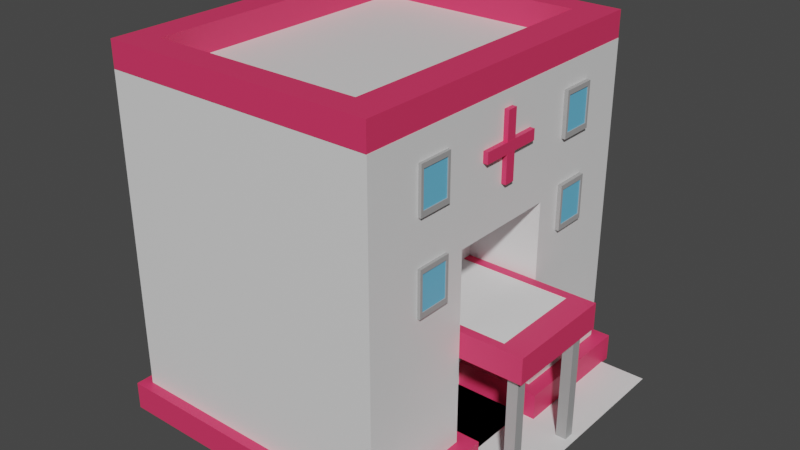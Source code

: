# Source: Hospital.blend  (saved by Blender 3.0.42; exported with 4.5.12 LTS)
import bpy
from mathutils import Matrix  # noqa: F401  (used for matrix-valued properties, if any)

bpy.ops.wm.read_factory_settings(use_empty=True)
scene = bpy.context.scene
scene.name = 'Scene'

# ---- collections
col_collection = bpy.data.collections.new('Collection'); scene.collection.children.link(col_collection)

# ---- materials (node trees are filled in below, after node groups)
mat_material = bpy.data.materials.new('Material')
mat_material.alpha_threshold = 0.0
mat_material.use_transparent_shadow = False
mat_material.line_color = (0.0, 0.0, 0.0, 1.0)
mat_rouge_rose = bpy.data.materials.new('Rouge-Rose')
mat_rouge_rose.use_transparent_shadow = False
mat_pillar = bpy.data.materials.new('Pillar')
mat_pillar.use_transparent_shadow = False
mat_blue = bpy.data.materials.new('Blue')
mat_blue.use_transparent_shadow = False

# ---- material node trees
mat_material.use_nodes = True; mat_material.node_tree.nodes.clear()
_N = mat_material.node_tree.nodes; _L = mat_material.node_tree.links
n0 = _N.new('ShaderNodeOutputMaterial'); n0.name = 'Material Output'; n0.location = (300, 300)
n1 = _N.new('ShaderNodeBsdfPrincipled'); n1.name = 'Principled BSDF'; n1.location = (10, 300)
n1.distribution = 'GGX'
n1.subsurface_method = 'RANDOM_WALK_SKIN'
n1.inputs[2].default_value = 0.4
n1.inputs[3].default_value = 1.45
n1.inputs[27].default_value = (0.0, 0.0, 0.0, 1.0)
n1.inputs[28].default_value = 1.0
_L.new(n1.outputs[0], n0.inputs[0])
n0.is_active_output = True
mat_rouge_rose.use_nodes = True; mat_rouge_rose.node_tree.nodes.clear()
_N = mat_rouge_rose.node_tree.nodes; _L = mat_rouge_rose.node_tree.links
n0 = _N.new('ShaderNodeBsdfPrincipled'); n0.name = 'Principled BSDF'; n0.location = (10, 300)
n0.distribution = 'GGX'
n0.subsurface_method = 'RANDOM_WALK_SKIN'
n0.inputs[0].default_value = (0.8, 0.03918, 0.1272, 1.0)
n0.inputs[3].default_value = 1.45
n0.inputs[27].default_value = (0.0, 0.0, 0.0, 1.0)
n0.inputs[28].default_value = 1.0
n1 = _N.new('ShaderNodeOutputMaterial'); n1.name = 'Material Output'; n1.location = (300, 300)
_L.new(n0.outputs[0], n1.inputs[0])
n1.is_active_output = True
mat_pillar.use_nodes = True; mat_pillar.node_tree.nodes.clear()
_N = mat_pillar.node_tree.nodes; _L = mat_pillar.node_tree.links
n0 = _N.new('ShaderNodeBsdfPrincipled'); n0.name = 'Principled BSDF'; n0.location = (10, 300)
n0.distribution = 'GGX'
n0.subsurface_method = 'RANDOM_WALK_SKIN'
n0.inputs[0].default_value = (0.3694, 0.3694, 0.3694, 1.0)
n0.inputs[3].default_value = 1.45
n0.inputs[27].default_value = (0.0, 0.0, 0.0, 1.0)
n0.inputs[28].default_value = 1.0
n1 = _N.new('ShaderNodeOutputMaterial'); n1.name = 'Material Output'; n1.location = (300, 300)
_L.new(n0.outputs[0], n1.inputs[0])
n1.is_active_output = True
mat_blue.use_nodes = True; mat_blue.node_tree.nodes.clear()
_N = mat_blue.node_tree.nodes; _L = mat_blue.node_tree.links
n0 = _N.new('ShaderNodeBsdfPrincipled'); n0.name = 'Principled BSDF'; n0.location = (10, 300)
n0.distribution = 'GGX'
n0.subsurface_method = 'RANDOM_WALK_SKIN'
n0.inputs[0].default_value = (0.1465, 0.5236, 0.8, 1.0)
n0.inputs[3].default_value = 1.45
n0.inputs[27].default_value = (0.0, 0.0, 0.0, 1.0)
n0.inputs[28].default_value = 1.0
n1 = _N.new('ShaderNodeOutputMaterial'); n1.name = 'Material Output'; n1.location = (300, 300)
_L.new(n0.outputs[0], n1.inputs[0])
n1.is_active_output = True

# ---- world
world_world = bpy.data.worlds.new('World'); scene.world = world_world
world_world.use_nodes = True; world_world.node_tree.nodes.clear()
_N = world_world.node_tree.nodes; _L = world_world.node_tree.links
n0 = _N.new('ShaderNodeOutputWorld'); n0.name = 'World Output'; n0.location = (300, 300)
n1 = _N.new('ShaderNodeBackground'); n1.name = 'Background'; n1.location = (10, 300)
n1.inputs[0].default_value = (0.05088, 0.05088, 0.05088, 1.0)
_L.new(n1.outputs[0], n0.inputs[0])
n0.is_active_output = True
world_world.color = (0.05088, 0.05088, 0.05088)
world_world.use_sun_shadow = False
world_world.sun_shadow_jitter_overblur = 0.0

# ---- meshes
me_cube = bpy.data.meshes.new('Cube')
me_cube.from_pydata([(0.6301, 1.0, 1.0), (0.6301, 1.0, -1.0), (0.6301, -1.0, 1.0), (0.6301, -1.0, -1.0), (-1.0, 1.0, 1.0), (-1.0, 1.0, -1.0), (-1.0, -1.0, 1.0), (-1.0, -1.0, -1.0), (-1.0, 0.3333, -1.0), (-1.0, -0.3333, -1.0), (0.6301, 0.3333, 1.0), (0.6301, -0.3333, 1.0), (-1.0, -0.3333, 1.0), (-1.0, 0.3333, 1.0), (0.6301, -0.3333, -1.0), (0.6301, 0.3333, -1.0), (0.6301, 1.0, 0.289), (-1.0, -1.0, 0.289), (0.6301, -1.0, 0.289), (-1.0, 1.0, 0.289), (0.6301, 0.3333, 0.289), (0.6301, -0.3333, 0.289), (-1.0, -0.3333, 0.289), (-1.0, 0.3333, 0.289), (0.1977, -0.3333, -1.0), (0.1977, 0.3333, -1.0), (0.1977, 0.3333, 0.289), (0.1977, -0.3333, 0.289), (0.995, 1.0, -1.0), (0.995, -1.0, -1.0), (0.995, -0.3333, -1.0), (0.995, 0.3333, -1.0)], [], [(11, 12, 6, 2), (18, 2, 6, 17), (23, 13, 4, 19), (9, 14, 3, 7), (21, 11, 2, 18), (19, 4, 0, 16), (16, 0, 10, 20), (20, 10, 11, 21), (5, 1, 15, 8), (8, 15, 14, 9), (17, 6, 12, 22), (22, 12, 13, 23), (0, 4, 13, 10), (10, 13, 12, 11), (9, 22, 23, 8), (7, 17, 22, 9), (15, 20, 26, 25), (1, 16, 20, 15), (5, 19, 16, 1), (14, 21, 18, 3), (8, 23, 19, 5), (3, 18, 17, 7), (25, 26, 27, 24), (20, 21, 27, 26), (21, 14, 24, 27), (14, 15, 25, 24), (15, 14, 30, 31), (14, 3, 29, 30), (1, 15, 31, 28)])
_uv = me_cube.uv_layers.new(name='UVMap')
_uv.uv.foreach_set('vector', [0.625, 0.6667, 0.875, 0.6667, 0.875, 0.75, 0.625, 0.75, 0.5, 0.75, 0.625, 0.75, 0.625, 1.0, 0.5, 1.0, 0.5, 0.1667, 0.625, 0.1667, 0.625, 0.25, 0.5, 0.25, 0.125, 0.6667, 0.375, 0.6667, 0.375, 0.75, 0.125, 0.75, 0.5, 0.6667, 0.625, 0.6667, 0.625, 0.75, 0.5, 0.75, 0.5, 0.25, 0.625, 0.25, 0.625, 0.5, 0.5, 0.5, 0.5, 0.5, 0.625, 0.5, 0.625, 0.5833, 0.5, 0.5833, 0.5, 0.5833, 0.625, 0.5833, 0.625, 0.6667, 0.5, 0.6667, 0.125, 0.5, 0.375, 0.5, 0.375, 0.5833, 0.125, 0.5833, 0.125, 0.5833, 0.375, 0.5833, 0.375, 0.6667, 0.125, 0.6667, 0.5, 0.0, 0.625, 0.0, 0.625, 0.08333, 0.5, 0.08333, 0.5, 0.08333, 0.625, 0.08333, 0.625, 0.1667, 0.5, 0.1667, 0.625, 0.5, 0.875, 0.5, 0.875, 0.5833, 0.625, 0.5833, 0.625, 0.5833, 0.875, 0.5833, 0.875, 0.6667, 0.625, 0.6667, 0.375, 0.08333, 0.5, 0.08333, 0.5, 0.1667, 0.375, 0.1667, 0.375, 0.0, 0.5, 0.0, 0.5, 0.08333, 0.375, 0.08333, 0.375, 0.5833, 0.5, 0.5833, 0.5, 0.5833, 0.375, 0.5833, 0.375, 0.5, 0.5, 0.5, 0.5, 0.5833, 0.375, 0.5833, 0.375, 0.25, 0.5, 0.25, 0.5, 0.5, 0.375, 0.5, 0.375, 0.6667, 0.5, 0.6667, 0.5, 0.75, 0.375, 0.75, 0.375, 0.1667, 0.5, 0.1667, 0.5, 0.25, 0.375, 0.25, 0.375, 0.75, 0.5, 0.75, 0.5, 1.0, 0.375, 1.0, 0.375, 0.5833, 0.5, 0.5833, 0.5, 0.6667, 0.375, 0.6667, 0.5, 0.5833, 0.5, 0.6667, 0.5, 0.6667, 0.5, 0.5833, 0.5, 0.6667, 0.375, 0.6667, 0.375, 0.6667, 0.5, 0.6667, 0.375, 0.6667, 0.375, 0.5833, 0.375, 0.5833, 0.375, 0.6667, 0.375, 0.5833, 0.375, 0.6667, 0.375, 0.6667, 0.375, 0.5833, 0.375, 0.6667, 0.375, 0.75, 0.375, 0.75, 0.375, 0.6667, 0.375, 0.5, 0.375, 0.5833, 0.375, 0.5833, 0.375, 0.5])
me_cube.materials.append(mat_material)
me_cube.use_remesh_preserve_volume = False
me_cube.use_remesh_preserve_attributes = False
me_cube.use_mirror_vertex_groups = False
me_cube.update()
me_cube_001 = bpy.data.meshes.new('Cube.001')
me_cube_001.from_pydata([(-1.0, -1.0, -1.0), (-1.0, -1.0, 1.0), (-1.0, 1.0, -1.0), (-1.0, 1.0, 1.0), (0.6287, -1.0, -1.0), (0.6287, -1.0, 1.0), (0.6287, 1.0, -1.0), (0.6287, 1.0, 1.0), (-1.0, -0.8431, -1.0), (-1.0, -0.8431, 1.0), (0.6287, -0.8431, -1.0), (0.6287, -0.8431, 1.0), (-1.0, 0.8446, 1.0), (0.6287, 0.8446, -1.0), (-1.0, 0.8446, -1.0), (0.6287, 0.8446, 1.0), (-0.8285, 1.0, -1.0), (-0.8285, 1.0, 1.0), (-0.8285, -1.0, -1.0), (-0.8285, -1.0, 1.0), (-0.8285, -0.8431, 1.0), (-0.8285, -0.8431, -1.0), (-0.8285, 0.8446, -1.0), (-0.8285, 0.8446, 1.0), (0.4326, 1.0, 1.0), (0.4326, -1.0, -1.0), (0.4326, -0.8431, 1.0), (0.4326, 0.8446, 1.0), (0.4326, 1.0, -1.0), (0.4326, -1.0, 1.0), (0.4326, -0.8431, -1.0), (0.4326, 0.8446, -1.0)], [], [(14, 12, 3, 2), (28, 24, 7, 6), (10, 11, 5, 4), (18, 19, 1, 0), (30, 10, 4, 25), (20, 9, 1, 19), (23, 12, 9, 20), (31, 13, 10, 30), (13, 15, 11, 10), (0, 1, 9, 8), (6, 7, 15, 13), (28, 6, 13, 31), (17, 3, 12, 23), (8, 9, 12, 14), (24, 17, 23, 27), (2, 16, 22, 14), (14, 22, 21, 8), (26, 20, 19, 29), (8, 21, 18, 0), (25, 29, 19, 18), (2, 3, 17, 16), (4, 5, 29, 25), (11, 26, 29, 5), (15, 27, 26, 11), (7, 24, 27, 15), (16, 28, 31, 22), (30, 21, 20, 26), (21, 30, 25, 18), (16, 17, 24, 28), (26, 27, 31, 30), (31, 27, 23, 22), (21, 22, 23, 20)])
_uv = me_cube_001.uv_layers.new(name='UVMap')
_uv.uv.foreach_set('vector', [0.375, 0.2306, 0.625, 0.2306, 0.625, 0.25, 0.375, 0.25, 0.375, 0.4755, 0.625, 0.4755, 0.625, 0.5, 0.375, 0.5, 0.375, 0.7304, 0.625, 0.7304, 0.625, 0.75, 0.375, 0.75, 0.375, 0.9786, 0.625, 0.9786, 0.625, 1.0, 0.375, 1.0, 0.3505, 0.7304, 0.375, 0.7304, 0.375, 0.75, 0.3505, 0.75, 0.8536, 0.7304, 0.875, 0.7304, 0.875, 0.75, 0.8536, 0.75, 0.8536, 0.5194, 0.875, 0.5194, 0.875, 0.7304, 0.8536, 0.7304, 0.3505, 0.5194, 0.375, 0.5194, 0.375, 0.7304, 0.3505, 0.7304, 0.375, 0.5194, 0.625, 0.5194, 0.625, 0.7304, 0.375, 0.7304, 0.375, 0.0, 0.625, 0.0, 0.625, 0.01962, 0.375, 0.01962, 0.375, 0.5, 0.625, 0.5, 0.625, 0.5194, 0.375, 0.5194, 0.3505, 0.5, 0.375, 0.5, 0.375, 0.5194, 0.3505, 0.5194, 0.8536, 0.5, 0.875, 0.5, 0.875, 0.5194, 0.8536, 0.5194, 0.375, 0.01962, 0.625, 0.01962, 0.625, 0.2306, 0.375, 0.2306, 0.6495, 0.5, 0.8536, 0.5, 0.8536, 0.5194, 0.6495, 0.5194, 0.125, 0.5, 0.1464, 0.5, 0.1464, 0.5194, 0.125, 0.5194, 0.125, 0.5194, 0.1464, 0.5194, 0.1464, 0.7304, 0.125, 0.7304, 0.6495, 0.7304, 0.8536, 0.7304, 0.8536, 0.75, 0.6495, 0.75, 0.125, 0.7304, 0.1464, 0.7304, 0.1464, 0.75, 0.125, 0.75, 0.375, 0.7745, 0.625, 0.7745, 0.625, 0.9786, 0.375, 0.9786, 0.375, 0.25, 0.625, 0.25, 0.625, 0.2714, 0.375, 0.2714, 0.375, 0.75, 0.625, 0.75, 0.625, 0.7745, 0.375, 0.7745, 0.625, 0.7304, 0.6495, 0.7304, 0.6495, 0.75, 0.625, 0.75, 0.625, 0.5194, 0.6495, 0.5194, 0.6495, 0.7304, 0.625, 0.7304, 0.625, 0.5, 0.6495, 0.5, 0.6495, 0.5194, 0.625, 0.5194, 0.1464, 0.5, 0.3505, 0.5, 0.3505, 0.5194, 0.1464, 0.5194, 0.3505, 0.7304, 0.1464, 0.7304, 0.8536, 0.7304, 0.6495, 0.7304, 0.1464, 0.7304, 0.3505, 0.7304, 0.3505, 0.75, 0.1464, 0.75, 0.375, 0.2714, 0.625, 0.2714, 0.625, 0.4755, 0.375, 0.4755, 0.6495, 0.7304, 0.6495, 0.5194, 0.3505, 0.5194, 0.3505, 0.7304, 0.3505, 0.5194, 0.6495, 0.5194, 0.8536, 0.5194, 0.1464, 0.5194, 0.1464, 0.7304, 0.1464, 0.5194, 0.8536, 0.5194, 0.8536, 0.7304])
me_cube_001.materials.append(mat_rouge_rose)
me_cube_001.use_remesh_fix_poles = True
me_cube_001.use_remesh_preserve_attributes = False
me_cube_001.update()
me_cube_002 = bpy.data.meshes.new('Cube.002')
me_cube_002.from_pydata([(-1.0, -1.0, -1.0), (-1.0, -1.0, 1.0), (-1.0, 1.0, -1.0), (-1.0, 1.0, 1.0), (0.677, -1.0, -1.0), (0.677, -1.0, 1.0), (0.677, 1.0, -1.0), (0.677, 1.0, 1.0), (-1.0, -0.8431, -1.0), (-1.0, -0.8431, 1.0), (0.677, -0.8431, -1.0), (0.677, -0.8431, 1.0), (-1.0, 0.8446, 1.0), (0.677, 0.8446, -1.0), (-1.0, 0.8446, -1.0), (0.677, 0.8446, 1.0), (-0.8285, 1.0, -1.0), (-0.8285, 1.0, 1.0), (-0.8285, -1.0, -1.0), (-0.8285, -1.0, 1.0), (-0.8285, -0.8431, 1.0), (-0.8285, -0.8431, -1.0), (-0.8285, 0.8446, -1.0), (-0.8285, 0.8446, 1.0), (0.4809, 1.0, 1.0), (0.4809, -1.0, -1.0), (0.4809, -0.8431, 1.0), (0.4809, 0.8446, 1.0), (0.4809, 1.0, -1.0), (0.4809, -1.0, 1.0), (0.4809, -0.8431, -1.0), (0.4809, 0.8446, -1.0), (0.677, -0.2445, 1.0), (0.677, -0.2445, -1.0), (0.4809, -0.2445, 1.0), (0.4809, -0.2445, -1.0), (0.677, 0.2491, -1.0), (0.677, 0.2491, 1.0), (0.4809, 0.2491, 1.0), (0.4809, 0.2491, -1.0), (0.05448, -0.2445, 1.0), (0.05448, -0.8431, 1.0), (0.05448, -0.2445, -1.0), (0.05448, -0.8431, -1.0), (0.05448, 0.8446, 1.0), (0.05448, 0.8446, -1.0), (0.05448, 0.2491, 1.0), (0.05448, 0.2491, -1.0)], [], [(14, 12, 3, 2), (28, 24, 7, 6), (10, 11, 5, 4), (18, 19, 1, 0), (30, 10, 4, 25), (20, 9, 1, 19), (23, 12, 9, 20), (35, 33, 10, 30), (33, 32, 11, 10), (0, 1, 9, 8), (6, 7, 15, 13), (28, 6, 13, 31), (17, 3, 12, 23), (8, 9, 12, 14), (24, 17, 23, 27), (2, 16, 22, 14), (14, 22, 21, 8), (26, 20, 19, 29), (8, 21, 18, 0), (25, 29, 19, 18), (2, 3, 17, 16), (4, 5, 29, 25), (11, 26, 29, 5), (32, 34, 26, 11), (7, 24, 27, 15), (16, 28, 31, 22), (30, 21, 20, 26), (21, 30, 25, 18), (16, 17, 24, 28), (38, 27, 44, 46), (31, 27, 23, 22), (21, 22, 23, 20), (26, 34, 40, 41), (41, 40, 42, 43), (46, 44, 45, 47), (36, 37, 38, 39), (31, 13, 36, 39), (13, 15, 37, 36), (15, 27, 38, 37), (35, 34, 32, 33), (39, 38, 46, 47), (34, 35, 42, 40), (35, 30, 43, 42), (31, 39, 47, 45), (27, 31, 45, 44), (30, 26, 41, 43)])
_uv = me_cube_002.uv_layers.new(name='UVMap')
_uv.uv.foreach_set('vector', [0.375, 0.2306, 0.625, 0.2306, 0.625, 0.25, 0.375, 0.25, 0.375, 0.4755, 0.625, 0.4755, 0.625, 0.5, 0.375, 0.5, 0.375, 0.7304, 0.625, 0.7304, 0.625, 0.75, 0.375, 0.75, 0.375, 0.9786, 0.625, 0.9786, 0.625, 1.0, 0.375, 1.0, 0.3505, 0.7304, 0.375, 0.7304, 0.375, 0.75, 0.3505, 0.75, 0.8536, 0.7304, 0.875, 0.7304, 0.875, 0.75, 0.8536, 0.75, 0.8536, 0.5194, 0.875, 0.5194, 0.875, 0.7304, 0.8536, 0.7304, 0.3505, 0.6556, 0.375, 0.6556, 0.375, 0.7304, 0.3505, 0.7304, 0.375, 0.6556, 0.625, 0.6556, 0.625, 0.7304, 0.375, 0.7304, 0.375, 0.0, 0.625, 0.0, 0.625, 0.01962, 0.375, 0.01962, 0.375, 0.5, 0.625, 0.5, 0.625, 0.5194, 0.375, 0.5194, 0.3505, 0.5, 0.375, 0.5, 0.375, 0.5194, 0.3505, 0.5194, 0.8536, 0.5, 0.875, 0.5, 0.875, 0.5194, 0.8536, 0.5194, 0.375, 0.01962, 0.625, 0.01962, 0.625, 0.2306, 0.375, 0.2306, 0.6495, 0.5, 0.8536, 0.5, 0.8536, 0.5194, 0.6495, 0.5194, 0.125, 0.5, 0.1464, 0.5, 0.1464, 0.5194, 0.125, 0.5194, 0.125, 0.5194, 0.1464, 0.5194, 0.1464, 0.7304, 0.125, 0.7304, 0.6495, 0.7304, 0.8536, 0.7304, 0.8536, 0.75, 0.6495, 0.75, 0.125, 0.7304, 0.1464, 0.7304, 0.1464, 0.75, 0.125, 0.75, 0.375, 0.7745, 0.625, 0.7745, 0.625, 0.9786, 0.375, 0.9786, 0.375, 0.25, 0.625, 0.25, 0.625, 0.2714, 0.375, 0.2714, 0.375, 0.75, 0.625, 0.75, 0.625, 0.7745, 0.375, 0.7745, 0.625, 0.7304, 0.6495, 0.7304, 0.6495, 0.75, 0.625, 0.75, 0.625, 0.6556, 0.6495, 0.6556, 0.6495, 0.7304, 0.625, 0.7304, 0.625, 0.5, 0.6495, 0.5, 0.6495, 0.5194, 0.625, 0.5194, 0.1464, 0.5, 0.3505, 0.5, 0.3505, 0.5194, 0.1464, 0.5194, 0.3505, 0.7304, 0.1464, 0.7304, 0.8536, 0.7304, 0.6495, 0.7304, 0.1464, 0.7304, 0.3505, 0.7304, 0.3505, 0.75, 0.1464, 0.75, 0.375, 0.2714, 0.625, 0.2714, 0.625, 0.4755, 0.375, 0.4755, 0.6495, 0.5939, 0.6495, 0.5194, 0.6495, 0.5194, 0.6495, 0.5939, 0.3505, 0.5194, 0.6495, 0.5194, 0.8536, 0.5194, 0.1464, 0.5194, 0.1464, 0.7304, 0.1464, 0.5194, 0.8536, 0.5194, 0.8536, 0.7304, 0.6495, 0.7304, 0.6495, 0.6556, 0.6495, 0.6556, 0.6495, 0.7304, 0.6495, 0.7304, 0.6495, 0.6556, 0.3505, 0.6556, 0.3505, 0.7304, 0.6495, 0.5939, 0.6495, 0.5194, 0.3505, 0.5194, 0.3505, 0.5939, 0.375, 0.5939, 0.625, 0.5939, 0.6495, 0.5939, 0.3505, 0.5939, 0.3505, 0.5194, 0.375, 0.5194, 0.375, 0.5939, 0.3505, 0.5939, 0.375, 0.5194, 0.625, 0.5194, 0.625, 0.5939, 0.375, 0.5939, 0.625, 0.5194, 0.6495, 0.5194, 0.6495, 0.5939, 0.625, 0.5939, 0.3505, 0.6556, 0.6495, 0.6556, 0.625, 0.6556, 0.375, 0.6556, 0.3505, 0.5939, 0.6495, 0.5939, 0.6495, 0.5939, 0.3505, 0.5939, 0.6495, 0.6556, 0.3505, 0.6556, 0.3505, 0.6556, 0.6495, 0.6556, 0.3505, 0.6556, 0.3505, 0.7304, 0.3505, 0.7304, 0.3505, 0.6556, 0.3505, 0.5194, 0.3505, 0.5939, 0.3505, 0.5939, 0.3505, 0.5194, 0.6495, 0.5194, 0.3505, 0.5194, 0.3505, 0.5194, 0.6495, 0.5194, 0.3505, 0.7304, 0.6495, 0.7304, 0.6495, 0.7304, 0.3505, 0.7304])
me_cube_002.materials.append(mat_rouge_rose)
me_cube_002.use_remesh_fix_poles = True
me_cube_002.use_remesh_preserve_attributes = False
me_cube_002.update()
me_cube_003 = bpy.data.meshes.new('Cube.003')
me_cube_003.from_pydata([(-1.0, -1.0, -1.0), (-1.0, -1.0, 1.0), (-1.0, 1.0, -1.0), (-1.0, 1.0, 1.0), (0.2896, -1.0, -1.0), (0.2896, -1.0, 1.0), (0.2896, 1.0, -1.0), (0.2896, 1.0, 1.0), (-1.0, -0.8431, -1.0), (-1.0, -0.8431, 1.0), (0.2896, -0.8431, -1.0), (0.2896, -0.8431, 1.0), (-1.0, 0.8446, 1.0), (0.2896, 0.8446, -1.0), (-1.0, 0.8446, -1.0), (0.2896, 0.8446, 1.0), (-0.8285, 1.0, -1.0), (-0.8285, 1.0, 1.0), (-0.8285, -1.0, -1.0), (-0.8285, -1.0, 1.0), (-0.8285, -0.8431, 1.0), (-0.8285, -0.8431, -1.0), (-0.8285, 0.8446, -1.0), (-0.8285, 0.8446, 1.0), (0.09355, 1.0, 1.0), (0.09355, -1.0, -1.0), (0.09355, -0.8431, 1.0), (0.09355, 0.8446, 1.0), (0.09355, 1.0, -1.0), (0.09355, -1.0, 1.0), (0.09355, -0.8431, -1.0), (0.09355, 0.8446, -1.0)], [], [(14, 12, 3, 2), (28, 24, 7, 6), (10, 11, 5, 4), (18, 19, 1, 0), (30, 10, 4, 25), (20, 9, 1, 19), (23, 12, 9, 20), (31, 13, 10, 30), (13, 15, 11, 10), (0, 1, 9, 8), (6, 7, 15, 13), (28, 6, 13, 31), (17, 3, 12, 23), (8, 9, 12, 14), (24, 17, 23, 27), (2, 16, 22, 14), (14, 22, 21, 8), (26, 20, 19, 29), (8, 21, 18, 0), (25, 29, 19, 18), (2, 3, 17, 16), (4, 5, 29, 25), (11, 26, 29, 5), (15, 27, 26, 11), (7, 24, 27, 15), (16, 28, 31, 22), (30, 21, 20, 26), (21, 30, 25, 18), (16, 17, 24, 28), (26, 27, 31, 30), (31, 27, 23, 22), (21, 22, 23, 20)])
_uv = me_cube_003.uv_layers.new(name='UVMap')
_uv.uv.foreach_set('vector', [0.375, 0.2306, 0.625, 0.2306, 0.625, 0.25, 0.375, 0.25, 0.375, 0.4755, 0.625, 0.4755, 0.625, 0.5, 0.375, 0.5, 0.375, 0.7304, 0.625, 0.7304, 0.625, 0.75, 0.375, 0.75, 0.375, 0.9786, 0.625, 0.9786, 0.625, 1.0, 0.375, 1.0, 0.3505, 0.7304, 0.375, 0.7304, 0.375, 0.75, 0.3505, 0.75, 0.8536, 0.7304, 0.875, 0.7304, 0.875, 0.75, 0.8536, 0.75, 0.8536, 0.5194, 0.875, 0.5194, 0.875, 0.7304, 0.8536, 0.7304, 0.3505, 0.5194, 0.375, 0.5194, 0.375, 0.7304, 0.3505, 0.7304, 0.375, 0.5194, 0.625, 0.5194, 0.625, 0.7304, 0.375, 0.7304, 0.375, 0.0, 0.625, 0.0, 0.625, 0.01962, 0.375, 0.01962, 0.375, 0.5, 0.625, 0.5, 0.625, 0.5194, 0.375, 0.5194, 0.3505, 0.5, 0.375, 0.5, 0.375, 0.5194, 0.3505, 0.5194, 0.8536, 0.5, 0.875, 0.5, 0.875, 0.5194, 0.8536, 0.5194, 0.375, 0.01962, 0.625, 0.01962, 0.625, 0.2306, 0.375, 0.2306, 0.6495, 0.5, 0.8536, 0.5, 0.8536, 0.5194, 0.6495, 0.5194, 0.125, 0.5, 0.1464, 0.5, 0.1464, 0.5194, 0.125, 0.5194, 0.125, 0.5194, 0.1464, 0.5194, 0.1464, 0.7304, 0.125, 0.7304, 0.6495, 0.7304, 0.8536, 0.7304, 0.8536, 0.75, 0.6495, 0.75, 0.125, 0.7304, 0.1464, 0.7304, 0.1464, 0.75, 0.125, 0.75, 0.375, 0.7745, 0.625, 0.7745, 0.625, 0.9786, 0.375, 0.9786, 0.375, 0.25, 0.625, 0.25, 0.625, 0.2714, 0.375, 0.2714, 0.375, 0.75, 0.625, 0.75, 0.625, 0.7745, 0.375, 0.7745, 0.625, 0.7304, 0.6495, 0.7304, 0.6495, 0.75, 0.625, 0.75, 0.625, 0.5194, 0.6495, 0.5194, 0.6495, 0.7304, 0.625, 0.7304, 0.625, 0.5, 0.6495, 0.5, 0.6495, 0.5194, 0.625, 0.5194, 0.1464, 0.5, 0.3505, 0.5, 0.3505, 0.5194, 0.1464, 0.5194, 0.3505, 0.7304, 0.1464, 0.7304, 0.8536, 0.7304, 0.6495, 0.7304, 0.1464, 0.7304, 0.3505, 0.7304, 0.3505, 0.75, 0.1464, 0.75, 0.375, 0.2714, 0.625, 0.2714, 0.625, 0.4755, 0.375, 0.4755, 0.6495, 0.7304, 0.6495, 0.5194, 0.3505, 0.5194, 0.3505, 0.7304, 0.3505, 0.5194, 0.6495, 0.5194, 0.8536, 0.5194, 0.1464, 0.5194, 0.1464, 0.7304, 0.1464, 0.5194, 0.8536, 0.5194, 0.8536, 0.7304])
me_cube_003.materials.append(mat_rouge_rose)
me_cube_003.use_remesh_fix_poles = True
me_cube_003.use_remesh_preserve_attributes = False
me_cube_003.update()
me_cube_004 = bpy.data.meshes.new('Cube.004')
me_cube_004.from_pydata([(-1.0, -1.0, -1.0), (-1.0, -1.0, 1.0), (-1.0, 1.0, -1.0), (-1.0, 1.0, 1.0), (0.1961, -1.0, -1.0), (0.1961, -1.0, 1.0), (0.1961, 1.0, -1.0), (0.1961, 1.0, 1.0)], [], [(0, 1, 3, 2), (2, 3, 7, 6), (6, 7, 5, 4), (4, 5, 1, 0), (2, 6, 4, 0), (7, 3, 1, 5)])
_uv = me_cube_004.uv_layers.new(name='UVMap')
_uv.uv.foreach_set('vector', [0.375, 0.0, 0.625, 0.0, 0.625, 0.25, 0.375, 0.25, 0.375, 0.25, 0.625, 0.25, 0.625, 0.5, 0.375, 0.5, 0.375, 0.5, 0.625, 0.5, 0.625, 0.75, 0.375, 0.75, 0.375, 0.75, 0.625, 0.75, 0.625, 1.0, 0.375, 1.0, 0.125, 0.5, 0.375, 0.5, 0.375, 0.75, 0.125, 0.75, 0.625, 0.5, 0.875, 0.5, 0.875, 0.75, 0.625, 0.75])
me_cube_004.use_remesh_fix_poles = True
me_cube_004.use_remesh_preserve_attributes = False
me_cube_004.update()
me_cube_005 = bpy.data.meshes.new('Cube.005')
me_cube_005.from_pydata([(-1.0, -1.0, -1.0), (-1.0, -1.0, 1.0), (-1.0, 1.0, -1.0), (-1.0, 1.0, 1.0), (1.0, -1.0, -1.0), (1.0, -1.0, 1.0), (1.0, 1.0, -1.0), (1.0, 1.0, 1.0)], [], [(0, 1, 3, 2), (2, 3, 7, 6), (6, 7, 5, 4), (4, 5, 1, 0), (2, 6, 4, 0), (7, 3, 1, 5)])
_uv = me_cube_005.uv_layers.new(name='UVMap')
_uv.uv.foreach_set('vector', [0.375, 0.0, 0.625, 0.0, 0.625, 0.25, 0.375, 0.25, 0.375, 0.25, 0.625, 0.25, 0.625, 0.5, 0.375, 0.5, 0.375, 0.5, 0.625, 0.5, 0.625, 0.75, 0.375, 0.75, 0.375, 0.75, 0.625, 0.75, 0.625, 1.0, 0.375, 1.0, 0.125, 0.5, 0.375, 0.5, 0.375, 0.75, 0.125, 0.75, 0.625, 0.5, 0.875, 0.5, 0.875, 0.75, 0.625, 0.75])
me_cube_005.materials.append(mat_pillar)
me_cube_005.use_remesh_fix_poles = True
me_cube_005.use_remesh_preserve_attributes = False
me_cube_005.update()
me_cube_006 = bpy.data.meshes.new('Cube.006')
me_cube_006.from_pydata([(-1.0, -1.0, -1.0), (-1.0, -1.0, 1.0), (-1.0, 1.0, -1.0), (-1.0, 1.0, 1.0), (1.0, -1.0, -1.0), (1.0, -1.0, 1.0), (1.0, 1.0, -1.0), (1.0, 1.0, 1.0)], [], [(0, 1, 3, 2), (2, 3, 7, 6), (6, 7, 5, 4), (4, 5, 1, 0), (2, 6, 4, 0), (7, 3, 1, 5)])
_uv = me_cube_006.uv_layers.new(name='UVMap')
_uv.uv.foreach_set('vector', [0.375, 0.0, 0.625, 0.0, 0.625, 0.25, 0.375, 0.25, 0.375, 0.25, 0.625, 0.25, 0.625, 0.5, 0.375, 0.5, 0.375, 0.5, 0.625, 0.5, 0.625, 0.75, 0.375, 0.75, 0.375, 0.75, 0.625, 0.75, 0.625, 1.0, 0.375, 1.0, 0.125, 0.5, 0.375, 0.5, 0.375, 0.75, 0.125, 0.75, 0.625, 0.5, 0.875, 0.5, 0.875, 0.75, 0.625, 0.75])
me_cube_006.materials.append(mat_pillar)
me_cube_006.use_remesh_fix_poles = True
me_cube_006.use_remesh_preserve_attributes = False
me_cube_006.update()
me_cube_007 = bpy.data.meshes.new('Cube.007')
me_cube_007.from_pydata([(-1.0, -1.0, -1.0), (-1.0, -1.0, 1.0), (-1.0, 1.0, -1.0), (-1.0, 1.0, 1.0), (1.0, -1.0, -1.0), (1.0, -1.0, 1.0), (1.0, 1.0, -1.0), (1.0, 1.0, 1.0)], [], [(0, 1, 3, 2), (2, 3, 7, 6), (6, 7, 5, 4), (4, 5, 1, 0), (2, 6, 4, 0), (7, 3, 1, 5)])
_uv = me_cube_007.uv_layers.new(name='UVMap')
_uv.uv.foreach_set('vector', [0.375, 0.0, 0.625, 0.0, 0.625, 0.25, 0.375, 0.25, 0.375, 0.25, 0.625, 0.25, 0.625, 0.5, 0.375, 0.5, 0.375, 0.5, 0.625, 0.5, 0.625, 0.75, 0.375, 0.75, 0.375, 0.75, 0.625, 0.75, 0.625, 1.0, 0.375, 1.0, 0.125, 0.5, 0.375, 0.5, 0.375, 0.75, 0.125, 0.75, 0.625, 0.5, 0.875, 0.5, 0.875, 0.75, 0.625, 0.75])
me_cube_007.materials.append(mat_rouge_rose)
me_cube_007.use_remesh_fix_poles = True
me_cube_007.use_remesh_preserve_attributes = False
me_cube_007.update()
me_cube_008 = bpy.data.meshes.new('Cube.008')
me_cube_008.from_pydata([(-1.0, -1.0, -1.0), (-1.0, -1.0, 1.0), (-1.0, 1.0, -1.0), (-1.0, 1.0, 1.0), (1.0, -1.0, -1.0), (1.0, -1.0, 1.0), (1.0, 1.0, -1.0), (1.0, 1.0, 1.0)], [], [(0, 1, 3, 2), (2, 3, 7, 6), (6, 7, 5, 4), (4, 5, 1, 0), (2, 6, 4, 0), (7, 3, 1, 5)])
_uv = me_cube_008.uv_layers.new(name='UVMap')
_uv.uv.foreach_set('vector', [0.375, 0.0, 0.625, 0.0, 0.625, 0.25, 0.375, 0.25, 0.375, 0.25, 0.625, 0.25, 0.625, 0.5, 0.375, 0.5, 0.375, 0.5, 0.625, 0.5, 0.625, 0.75, 0.375, 0.75, 0.375, 0.75, 0.625, 0.75, 0.625, 1.0, 0.375, 1.0, 0.125, 0.5, 0.375, 0.5, 0.375, 0.75, 0.125, 0.75, 0.625, 0.5, 0.875, 0.5, 0.875, 0.75, 0.625, 0.75])
me_cube_008.materials.append(mat_rouge_rose)
me_cube_008.use_remesh_fix_poles = True
me_cube_008.use_remesh_preserve_attributes = False
me_cube_008.update()
me_cube_009 = bpy.data.meshes.new('Cube.009')
me_cube_009.from_pydata([(-1.0, -1.0, -1.0), (-1.0, -1.0, 1.0), (-1.0, 1.0, -1.0), (-1.0, 1.0, 1.0), (0.6287, -1.0, -1.0), (0.6287, -1.0, 1.0), (0.6287, 1.0, -1.0), (0.6287, 1.0, 1.0), (-1.0, -0.8431, -1.0), (-1.0, -0.8431, 1.0), (0.6287, -0.8431, -1.0), (0.6287, -0.8431, 1.0), (-1.0, 0.8446, 1.0), (0.6287, 0.8446, -1.0), (-1.0, 0.8446, -1.0), (0.6287, 0.8446, 1.0), (-0.8285, 1.0, -1.0), (-0.8285, 1.0, 1.0), (-0.8285, -1.0, -1.0), (-0.8285, -1.0, 1.0), (-0.8285, -0.8431, 1.0), (-0.8285, -0.8431, -1.0), (-0.8285, 0.8446, -1.0), (-0.8285, 0.8446, 1.0), (0.4326, 1.0, 1.0), (0.4326, -1.0, -1.0), (0.4326, -0.8431, 1.0), (0.4326, 0.8446, 1.0), (0.4326, 1.0, -1.0), (0.4326, -1.0, 1.0), (0.4326, -0.8431, -1.0), (0.4326, 0.8446, -1.0)], [], [(14, 12, 3, 2), (28, 24, 7, 6), (10, 11, 5, 4), (18, 19, 1, 0), (30, 10, 4, 25), (20, 9, 1, 19), (23, 12, 9, 20), (31, 13, 10, 30), (13, 15, 11, 10), (0, 1, 9, 8), (6, 7, 15, 13), (28, 6, 13, 31), (17, 3, 12, 23), (8, 9, 12, 14), (24, 17, 23, 27), (2, 16, 22, 14), (14, 22, 21, 8), (26, 20, 19, 29), (8, 21, 18, 0), (25, 29, 19, 18), (2, 3, 17, 16), (4, 5, 29, 25), (11, 26, 29, 5), (15, 27, 26, 11), (7, 24, 27, 15), (16, 28, 31, 22), (30, 21, 20, 26), (21, 30, 25, 18), (16, 17, 24, 28), (26, 27, 31, 30), (31, 27, 23, 22), (21, 22, 23, 20)])
_uv = me_cube_009.uv_layers.new(name='UVMap')
_uv.uv.foreach_set('vector', [0.375, 0.2306, 0.625, 0.2306, 0.625, 0.25, 0.375, 0.25, 0.375, 0.4755, 0.625, 0.4755, 0.625, 0.5, 0.375, 0.5, 0.375, 0.7304, 0.625, 0.7304, 0.625, 0.75, 0.375, 0.75, 0.375, 0.9786, 0.625, 0.9786, 0.625, 1.0, 0.375, 1.0, 0.3505, 0.7304, 0.375, 0.7304, 0.375, 0.75, 0.3505, 0.75, 0.8536, 0.7304, 0.875, 0.7304, 0.875, 0.75, 0.8536, 0.75, 0.8536, 0.5194, 0.875, 0.5194, 0.875, 0.7304, 0.8536, 0.7304, 0.3505, 0.5194, 0.375, 0.5194, 0.375, 0.7304, 0.3505, 0.7304, 0.375, 0.5194, 0.625, 0.5194, 0.625, 0.7304, 0.375, 0.7304, 0.375, 0.0, 0.625, 0.0, 0.625, 0.01962, 0.375, 0.01962, 0.375, 0.5, 0.625, 0.5, 0.625, 0.5194, 0.375, 0.5194, 0.3505, 0.5, 0.375, 0.5, 0.375, 0.5194, 0.3505, 0.5194, 0.8536, 0.5, 0.875, 0.5, 0.875, 0.5194, 0.8536, 0.5194, 0.375, 0.01962, 0.625, 0.01962, 0.625, 0.2306, 0.375, 0.2306, 0.6495, 0.5, 0.8536, 0.5, 0.8536, 0.5194, 0.6495, 0.5194, 0.125, 0.5, 0.1464, 0.5, 0.1464, 0.5194, 0.125, 0.5194, 0.125, 0.5194, 0.1464, 0.5194, 0.1464, 0.7304, 0.125, 0.7304, 0.6495, 0.7304, 0.8536, 0.7304, 0.8536, 0.75, 0.6495, 0.75, 0.125, 0.7304, 0.1464, 0.7304, 0.1464, 0.75, 0.125, 0.75, 0.375, 0.7745, 0.625, 0.7745, 0.625, 0.9786, 0.375, 0.9786, 0.375, 0.25, 0.625, 0.25, 0.625, 0.2714, 0.375, 0.2714, 0.375, 0.75, 0.625, 0.75, 0.625, 0.7745, 0.375, 0.7745, 0.625, 0.7304, 0.6495, 0.7304, 0.6495, 0.75, 0.625, 0.75, 0.625, 0.5194, 0.6495, 0.5194, 0.6495, 0.7304, 0.625, 0.7304, 0.625, 0.5, 0.6495, 0.5, 0.6495, 0.5194, 0.625, 0.5194, 0.1464, 0.5, 0.3505, 0.5, 0.3505, 0.5194, 0.1464, 0.5194, 0.3505, 0.7304, 0.1464, 0.7304, 0.8536, 0.7304, 0.6495, 0.7304, 0.1464, 0.7304, 0.3505, 0.7304, 0.3505, 0.75, 0.1464, 0.75, 0.375, 0.2714, 0.625, 0.2714, 0.625, 0.4755, 0.375, 0.4755, 0.6495, 0.7304, 0.6495, 0.5194, 0.3505, 0.5194, 0.3505, 0.7304, 0.3505, 0.5194, 0.6495, 0.5194, 0.8536, 0.5194, 0.1464, 0.5194, 0.1464, 0.7304, 0.1464, 0.5194, 0.8536, 0.5194, 0.8536, 0.7304])
me_cube_009.materials.append(mat_pillar)
me_cube_009.use_remesh_fix_poles = True
me_cube_009.use_remesh_preserve_attributes = False
me_cube_009.update()
me_cube_010 = bpy.data.meshes.new('Cube.010')
me_cube_010.from_pydata([(-1.0, -1.0, -1.0), (-1.0, -1.0, 1.0), (-1.0, 1.0, -1.0), (-1.0, 1.0, 1.0), (1.0, -1.0, -1.0), (1.0, -1.0, 1.0), (1.0, 1.0, -1.0), (1.0, 1.0, 1.0)], [], [(0, 1, 3, 2), (2, 3, 7, 6), (6, 7, 5, 4), (4, 5, 1, 0), (2, 6, 4, 0), (7, 3, 1, 5)])
_uv = me_cube_010.uv_layers.new(name='UVMap')
_uv.uv.foreach_set('vector', [0.375, 0.0, 0.625, 0.0, 0.625, 0.25, 0.375, 0.25, 0.375, 0.25, 0.625, 0.25, 0.625, 0.5, 0.375, 0.5, 0.375, 0.5, 0.625, 0.5, 0.625, 0.75, 0.375, 0.75, 0.375, 0.75, 0.625, 0.75, 0.625, 1.0, 0.375, 1.0, 0.125, 0.5, 0.375, 0.5, 0.375, 0.75, 0.125, 0.75, 0.625, 0.5, 0.875, 0.5, 0.875, 0.75, 0.625, 0.75])
me_cube_010.materials.append(mat_blue)
me_cube_010.use_remesh_fix_poles = True
me_cube_010.use_remesh_preserve_attributes = False
me_cube_010.update()
me_cube_011 = bpy.data.meshes.new('Cube.011')
me_cube_011.from_pydata([(-1.0, -1.0, -1.0), (-1.0, -1.0, 1.0), (-1.0, 1.0, -1.0), (-1.0, 1.0, 1.0), (0.6287, -1.0, -1.0), (0.6287, -1.0, 1.0), (0.6287, 1.0, -1.0), (0.6287, 1.0, 1.0), (-1.0, -0.8431, -1.0), (-1.0, -0.8431, 1.0), (0.6287, -0.8431, -1.0), (0.6287, -0.8431, 1.0), (-1.0, 0.8446, 1.0), (0.6287, 0.8446, -1.0), (-1.0, 0.8446, -1.0), (0.6287, 0.8446, 1.0), (-0.8285, 1.0, -1.0), (-0.8285, 1.0, 1.0), (-0.8285, -1.0, -1.0), (-0.8285, -1.0, 1.0), (-0.8285, -0.8431, 1.0), (-0.8285, -0.8431, -1.0), (-0.8285, 0.8446, -1.0), (-0.8285, 0.8446, 1.0), (0.4326, 1.0, 1.0), (0.4326, -1.0, -1.0), (0.4326, -0.8431, 1.0), (0.4326, 0.8446, 1.0), (0.4326, 1.0, -1.0), (0.4326, -1.0, 1.0), (0.4326, -0.8431, -1.0), (0.4326, 0.8446, -1.0)], [], [(14, 12, 3, 2), (28, 24, 7, 6), (10, 11, 5, 4), (18, 19, 1, 0), (30, 10, 4, 25), (20, 9, 1, 19), (23, 12, 9, 20), (31, 13, 10, 30), (13, 15, 11, 10), (0, 1, 9, 8), (6, 7, 15, 13), (28, 6, 13, 31), (17, 3, 12, 23), (8, 9, 12, 14), (24, 17, 23, 27), (2, 16, 22, 14), (14, 22, 21, 8), (26, 20, 19, 29), (8, 21, 18, 0), (25, 29, 19, 18), (2, 3, 17, 16), (4, 5, 29, 25), (11, 26, 29, 5), (15, 27, 26, 11), (7, 24, 27, 15), (16, 28, 31, 22), (30, 21, 20, 26), (21, 30, 25, 18), (16, 17, 24, 28), (26, 27, 31, 30), (31, 27, 23, 22), (21, 22, 23, 20)])
_uv = me_cube_011.uv_layers.new(name='UVMap')
_uv.uv.foreach_set('vector', [0.375, 0.2306, 0.625, 0.2306, 0.625, 0.25, 0.375, 0.25, 0.375, 0.4755, 0.625, 0.4755, 0.625, 0.5, 0.375, 0.5, 0.375, 0.7304, 0.625, 0.7304, 0.625, 0.75, 0.375, 0.75, 0.375, 0.9786, 0.625, 0.9786, 0.625, 1.0, 0.375, 1.0, 0.3505, 0.7304, 0.375, 0.7304, 0.375, 0.75, 0.3505, 0.75, 0.8536, 0.7304, 0.875, 0.7304, 0.875, 0.75, 0.8536, 0.75, 0.8536, 0.5194, 0.875, 0.5194, 0.875, 0.7304, 0.8536, 0.7304, 0.3505, 0.5194, 0.375, 0.5194, 0.375, 0.7304, 0.3505, 0.7304, 0.375, 0.5194, 0.625, 0.5194, 0.625, 0.7304, 0.375, 0.7304, 0.375, 0.0, 0.625, 0.0, 0.625, 0.01962, 0.375, 0.01962, 0.375, 0.5, 0.625, 0.5, 0.625, 0.5194, 0.375, 0.5194, 0.3505, 0.5, 0.375, 0.5, 0.375, 0.5194, 0.3505, 0.5194, 0.8536, 0.5, 0.875, 0.5, 0.875, 0.5194, 0.8536, 0.5194, 0.375, 0.01962, 0.625, 0.01962, 0.625, 0.2306, 0.375, 0.2306, 0.6495, 0.5, 0.8536, 0.5, 0.8536, 0.5194, 0.6495, 0.5194, 0.125, 0.5, 0.1464, 0.5, 0.1464, 0.5194, 0.125, 0.5194, 0.125, 0.5194, 0.1464, 0.5194, 0.1464, 0.7304, 0.125, 0.7304, 0.6495, 0.7304, 0.8536, 0.7304, 0.8536, 0.75, 0.6495, 0.75, 0.125, 0.7304, 0.1464, 0.7304, 0.1464, 0.75, 0.125, 0.75, 0.375, 0.7745, 0.625, 0.7745, 0.625, 0.9786, 0.375, 0.9786, 0.375, 0.25, 0.625, 0.25, 0.625, 0.2714, 0.375, 0.2714, 0.375, 0.75, 0.625, 0.75, 0.625, 0.7745, 0.375, 0.7745, 0.625, 0.7304, 0.6495, 0.7304, 0.6495, 0.75, 0.625, 0.75, 0.625, 0.5194, 0.6495, 0.5194, 0.6495, 0.7304, 0.625, 0.7304, 0.625, 0.5, 0.6495, 0.5, 0.6495, 0.5194, 0.625, 0.5194, 0.1464, 0.5, 0.3505, 0.5, 0.3505, 0.5194, 0.1464, 0.5194, 0.3505, 0.7304, 0.1464, 0.7304, 0.8536, 0.7304, 0.6495, 0.7304, 0.1464, 0.7304, 0.3505, 0.7304, 0.3505, 0.75, 0.1464, 0.75, 0.375, 0.2714, 0.625, 0.2714, 0.625, 0.4755, 0.375, 0.4755, 0.6495, 0.7304, 0.6495, 0.5194, 0.3505, 0.5194, 0.3505, 0.7304, 0.3505, 0.5194, 0.6495, 0.5194, 0.8536, 0.5194, 0.1464, 0.5194, 0.1464, 0.7304, 0.1464, 0.5194, 0.8536, 0.5194, 0.8536, 0.7304])
me_cube_011.materials.append(mat_pillar)
me_cube_011.use_remesh_fix_poles = True
me_cube_011.use_remesh_preserve_attributes = False
me_cube_011.update()
me_cube_012 = bpy.data.meshes.new('Cube.012')
me_cube_012.from_pydata([(-1.0, -1.0, -1.0), (-1.0, -1.0, 1.0), (-1.0, 1.0, -1.0), (-1.0, 1.0, 1.0), (1.0, -1.0, -1.0), (1.0, -1.0, 1.0), (1.0, 1.0, -1.0), (1.0, 1.0, 1.0)], [], [(0, 1, 3, 2), (2, 3, 7, 6), (6, 7, 5, 4), (4, 5, 1, 0), (2, 6, 4, 0), (7, 3, 1, 5)])
_uv = me_cube_012.uv_layers.new(name='UVMap')
_uv.uv.foreach_set('vector', [0.375, 0.0, 0.625, 0.0, 0.625, 0.25, 0.375, 0.25, 0.375, 0.25, 0.625, 0.25, 0.625, 0.5, 0.375, 0.5, 0.375, 0.5, 0.625, 0.5, 0.625, 0.75, 0.375, 0.75, 0.375, 0.75, 0.625, 0.75, 0.625, 1.0, 0.375, 1.0, 0.125, 0.5, 0.375, 0.5, 0.375, 0.75, 0.125, 0.75, 0.625, 0.5, 0.875, 0.5, 0.875, 0.75, 0.625, 0.75])
me_cube_012.materials.append(mat_blue)
me_cube_012.use_remesh_fix_poles = True
me_cube_012.use_remesh_preserve_attributes = False
me_cube_012.update()
me_cube_013 = bpy.data.meshes.new('Cube.013')
me_cube_013.from_pydata([(-1.0, -1.0, -1.0), (-1.0, -1.0, 1.0), (-1.0, 1.0, -1.0), (-1.0, 1.0, 1.0), (0.6287, -1.0, -1.0), (0.6287, -1.0, 1.0), (0.6287, 1.0, -1.0), (0.6287, 1.0, 1.0), (-1.0, -0.8431, -1.0), (-1.0, -0.8431, 1.0), (0.6287, -0.8431, -1.0), (0.6287, -0.8431, 1.0), (-1.0, 0.8446, 1.0), (0.6287, 0.8446, -1.0), (-1.0, 0.8446, -1.0), (0.6287, 0.8446, 1.0), (-0.8285, 1.0, -1.0), (-0.8285, 1.0, 1.0), (-0.8285, -1.0, -1.0), (-0.8285, -1.0, 1.0), (-0.8285, -0.8431, 1.0), (-0.8285, -0.8431, -1.0), (-0.8285, 0.8446, -1.0), (-0.8285, 0.8446, 1.0), (0.4326, 1.0, 1.0), (0.4326, -1.0, -1.0), (0.4326, -0.8431, 1.0), (0.4326, 0.8446, 1.0), (0.4326, 1.0, -1.0), (0.4326, -1.0, 1.0), (0.4326, -0.8431, -1.0), (0.4326, 0.8446, -1.0)], [], [(14, 12, 3, 2), (28, 24, 7, 6), (10, 11, 5, 4), (18, 19, 1, 0), (30, 10, 4, 25), (20, 9, 1, 19), (23, 12, 9, 20), (31, 13, 10, 30), (13, 15, 11, 10), (0, 1, 9, 8), (6, 7, 15, 13), (28, 6, 13, 31), (17, 3, 12, 23), (8, 9, 12, 14), (24, 17, 23, 27), (2, 16, 22, 14), (14, 22, 21, 8), (26, 20, 19, 29), (8, 21, 18, 0), (25, 29, 19, 18), (2, 3, 17, 16), (4, 5, 29, 25), (11, 26, 29, 5), (15, 27, 26, 11), (7, 24, 27, 15), (16, 28, 31, 22), (30, 21, 20, 26), (21, 30, 25, 18), (16, 17, 24, 28), (26, 27, 31, 30), (31, 27, 23, 22), (21, 22, 23, 20)])
_uv = me_cube_013.uv_layers.new(name='UVMap')
_uv.uv.foreach_set('vector', [0.375, 0.2306, 0.625, 0.2306, 0.625, 0.25, 0.375, 0.25, 0.375, 0.4755, 0.625, 0.4755, 0.625, 0.5, 0.375, 0.5, 0.375, 0.7304, 0.625, 0.7304, 0.625, 0.75, 0.375, 0.75, 0.375, 0.9786, 0.625, 0.9786, 0.625, 1.0, 0.375, 1.0, 0.3505, 0.7304, 0.375, 0.7304, 0.375, 0.75, 0.3505, 0.75, 0.8536, 0.7304, 0.875, 0.7304, 0.875, 0.75, 0.8536, 0.75, 0.8536, 0.5194, 0.875, 0.5194, 0.875, 0.7304, 0.8536, 0.7304, 0.3505, 0.5194, 0.375, 0.5194, 0.375, 0.7304, 0.3505, 0.7304, 0.375, 0.5194, 0.625, 0.5194, 0.625, 0.7304, 0.375, 0.7304, 0.375, 0.0, 0.625, 0.0, 0.625, 0.01962, 0.375, 0.01962, 0.375, 0.5, 0.625, 0.5, 0.625, 0.5194, 0.375, 0.5194, 0.3505, 0.5, 0.375, 0.5, 0.375, 0.5194, 0.3505, 0.5194, 0.8536, 0.5, 0.875, 0.5, 0.875, 0.5194, 0.8536, 0.5194, 0.375, 0.01962, 0.625, 0.01962, 0.625, 0.2306, 0.375, 0.2306, 0.6495, 0.5, 0.8536, 0.5, 0.8536, 0.5194, 0.6495, 0.5194, 0.125, 0.5, 0.1464, 0.5, 0.1464, 0.5194, 0.125, 0.5194, 0.125, 0.5194, 0.1464, 0.5194, 0.1464, 0.7304, 0.125, 0.7304, 0.6495, 0.7304, 0.8536, 0.7304, 0.8536, 0.75, 0.6495, 0.75, 0.125, 0.7304, 0.1464, 0.7304, 0.1464, 0.75, 0.125, 0.75, 0.375, 0.7745, 0.625, 0.7745, 0.625, 0.9786, 0.375, 0.9786, 0.375, 0.25, 0.625, 0.25, 0.625, 0.2714, 0.375, 0.2714, 0.375, 0.75, 0.625, 0.75, 0.625, 0.7745, 0.375, 0.7745, 0.625, 0.7304, 0.6495, 0.7304, 0.6495, 0.75, 0.625, 0.75, 0.625, 0.5194, 0.6495, 0.5194, 0.6495, 0.7304, 0.625, 0.7304, 0.625, 0.5, 0.6495, 0.5, 0.6495, 0.5194, 0.625, 0.5194, 0.1464, 0.5, 0.3505, 0.5, 0.3505, 0.5194, 0.1464, 0.5194, 0.3505, 0.7304, 0.1464, 0.7304, 0.8536, 0.7304, 0.6495, 0.7304, 0.1464, 0.7304, 0.3505, 0.7304, 0.3505, 0.75, 0.1464, 0.75, 0.375, 0.2714, 0.625, 0.2714, 0.625, 0.4755, 0.375, 0.4755, 0.6495, 0.7304, 0.6495, 0.5194, 0.3505, 0.5194, 0.3505, 0.7304, 0.3505, 0.5194, 0.6495, 0.5194, 0.8536, 0.5194, 0.1464, 0.5194, 0.1464, 0.7304, 0.1464, 0.5194, 0.8536, 0.5194, 0.8536, 0.7304])
me_cube_013.materials.append(mat_pillar)
me_cube_013.use_remesh_fix_poles = True
me_cube_013.use_remesh_preserve_attributes = False
me_cube_013.update()
me_cube_014 = bpy.data.meshes.new('Cube.014')
me_cube_014.from_pydata([(-1.0, -1.0, -1.0), (-1.0, -1.0, 1.0), (-1.0, 1.0, -1.0), (-1.0, 1.0, 1.0), (1.0, -1.0, -1.0), (1.0, -1.0, 1.0), (1.0, 1.0, -1.0), (1.0, 1.0, 1.0)], [], [(0, 1, 3, 2), (2, 3, 7, 6), (6, 7, 5, 4), (4, 5, 1, 0), (2, 6, 4, 0), (7, 3, 1, 5)])
_uv = me_cube_014.uv_layers.new(name='UVMap')
_uv.uv.foreach_set('vector', [0.375, 0.0, 0.625, 0.0, 0.625, 0.25, 0.375, 0.25, 0.375, 0.25, 0.625, 0.25, 0.625, 0.5, 0.375, 0.5, 0.375, 0.5, 0.625, 0.5, 0.625, 0.75, 0.375, 0.75, 0.375, 0.75, 0.625, 0.75, 0.625, 1.0, 0.375, 1.0, 0.125, 0.5, 0.375, 0.5, 0.375, 0.75, 0.125, 0.75, 0.625, 0.5, 0.875, 0.5, 0.875, 0.75, 0.625, 0.75])
me_cube_014.materials.append(mat_blue)
me_cube_014.use_remesh_fix_poles = True
me_cube_014.use_remesh_preserve_attributes = False
me_cube_014.update()
me_cube_015 = bpy.data.meshes.new('Cube.015')
me_cube_015.from_pydata([(-1.0, -1.0, -1.0), (-1.0, -1.0, 1.0), (-1.0, 1.0, -1.0), (-1.0, 1.0, 1.0), (0.6287, -1.0, -1.0), (0.6287, -1.0, 1.0), (0.6287, 1.0, -1.0), (0.6287, 1.0, 1.0), (-1.0, -0.8431, -1.0), (-1.0, -0.8431, 1.0), (0.6287, -0.8431, -1.0), (0.6287, -0.8431, 1.0), (-1.0, 0.8446, 1.0), (0.6287, 0.8446, -1.0), (-1.0, 0.8446, -1.0), (0.6287, 0.8446, 1.0), (-0.8285, 1.0, -1.0), (-0.8285, 1.0, 1.0), (-0.8285, -1.0, -1.0), (-0.8285, -1.0, 1.0), (-0.8285, -0.8431, 1.0), (-0.8285, -0.8431, -1.0), (-0.8285, 0.8446, -1.0), (-0.8285, 0.8446, 1.0), (0.4326, 1.0, 1.0), (0.4326, -1.0, -1.0), (0.4326, -0.8431, 1.0), (0.4326, 0.8446, 1.0), (0.4326, 1.0, -1.0), (0.4326, -1.0, 1.0), (0.4326, -0.8431, -1.0), (0.4326, 0.8446, -1.0)], [], [(14, 12, 3, 2), (28, 24, 7, 6), (10, 11, 5, 4), (18, 19, 1, 0), (30, 10, 4, 25), (20, 9, 1, 19), (23, 12, 9, 20), (31, 13, 10, 30), (13, 15, 11, 10), (0, 1, 9, 8), (6, 7, 15, 13), (28, 6, 13, 31), (17, 3, 12, 23), (8, 9, 12, 14), (24, 17, 23, 27), (2, 16, 22, 14), (14, 22, 21, 8), (26, 20, 19, 29), (8, 21, 18, 0), (25, 29, 19, 18), (2, 3, 17, 16), (4, 5, 29, 25), (11, 26, 29, 5), (15, 27, 26, 11), (7, 24, 27, 15), (16, 28, 31, 22), (30, 21, 20, 26), (21, 30, 25, 18), (16, 17, 24, 28), (26, 27, 31, 30), (31, 27, 23, 22), (21, 22, 23, 20)])
_uv = me_cube_015.uv_layers.new(name='UVMap')
_uv.uv.foreach_set('vector', [0.375, 0.2306, 0.625, 0.2306, 0.625, 0.25, 0.375, 0.25, 0.375, 0.4755, 0.625, 0.4755, 0.625, 0.5, 0.375, 0.5, 0.375, 0.7304, 0.625, 0.7304, 0.625, 0.75, 0.375, 0.75, 0.375, 0.9786, 0.625, 0.9786, 0.625, 1.0, 0.375, 1.0, 0.3505, 0.7304, 0.375, 0.7304, 0.375, 0.75, 0.3505, 0.75, 0.8536, 0.7304, 0.875, 0.7304, 0.875, 0.75, 0.8536, 0.75, 0.8536, 0.5194, 0.875, 0.5194, 0.875, 0.7304, 0.8536, 0.7304, 0.3505, 0.5194, 0.375, 0.5194, 0.375, 0.7304, 0.3505, 0.7304, 0.375, 0.5194, 0.625, 0.5194, 0.625, 0.7304, 0.375, 0.7304, 0.375, 0.0, 0.625, 0.0, 0.625, 0.01962, 0.375, 0.01962, 0.375, 0.5, 0.625, 0.5, 0.625, 0.5194, 0.375, 0.5194, 0.3505, 0.5, 0.375, 0.5, 0.375, 0.5194, 0.3505, 0.5194, 0.8536, 0.5, 0.875, 0.5, 0.875, 0.5194, 0.8536, 0.5194, 0.375, 0.01962, 0.625, 0.01962, 0.625, 0.2306, 0.375, 0.2306, 0.6495, 0.5, 0.8536, 0.5, 0.8536, 0.5194, 0.6495, 0.5194, 0.125, 0.5, 0.1464, 0.5, 0.1464, 0.5194, 0.125, 0.5194, 0.125, 0.5194, 0.1464, 0.5194, 0.1464, 0.7304, 0.125, 0.7304, 0.6495, 0.7304, 0.8536, 0.7304, 0.8536, 0.75, 0.6495, 0.75, 0.125, 0.7304, 0.1464, 0.7304, 0.1464, 0.75, 0.125, 0.75, 0.375, 0.7745, 0.625, 0.7745, 0.625, 0.9786, 0.375, 0.9786, 0.375, 0.25, 0.625, 0.25, 0.625, 0.2714, 0.375, 0.2714, 0.375, 0.75, 0.625, 0.75, 0.625, 0.7745, 0.375, 0.7745, 0.625, 0.7304, 0.6495, 0.7304, 0.6495, 0.75, 0.625, 0.75, 0.625, 0.5194, 0.6495, 0.5194, 0.6495, 0.7304, 0.625, 0.7304, 0.625, 0.5, 0.6495, 0.5, 0.6495, 0.5194, 0.625, 0.5194, 0.1464, 0.5, 0.3505, 0.5, 0.3505, 0.5194, 0.1464, 0.5194, 0.3505, 0.7304, 0.1464, 0.7304, 0.8536, 0.7304, 0.6495, 0.7304, 0.1464, 0.7304, 0.3505, 0.7304, 0.3505, 0.75, 0.1464, 0.75, 0.375, 0.2714, 0.625, 0.2714, 0.625, 0.4755, 0.375, 0.4755, 0.6495, 0.7304, 0.6495, 0.5194, 0.3505, 0.5194, 0.3505, 0.7304, 0.3505, 0.5194, 0.6495, 0.5194, 0.8536, 0.5194, 0.1464, 0.5194, 0.1464, 0.7304, 0.1464, 0.5194, 0.8536, 0.5194, 0.8536, 0.7304])
me_cube_015.materials.append(mat_pillar)
me_cube_015.use_remesh_fix_poles = True
me_cube_015.use_remesh_preserve_attributes = False
me_cube_015.update()
me_cube_016 = bpy.data.meshes.new('Cube.016')
me_cube_016.from_pydata([(-1.0, -1.0, -1.0), (-1.0, -1.0, 1.0), (-1.0, 1.0, -1.0), (-1.0, 1.0, 1.0), (1.0, -1.0, -1.0), (1.0, -1.0, 1.0), (1.0, 1.0, -1.0), (1.0, 1.0, 1.0)], [], [(0, 1, 3, 2), (2, 3, 7, 6), (6, 7, 5, 4), (4, 5, 1, 0), (2, 6, 4, 0), (7, 3, 1, 5)])
_uv = me_cube_016.uv_layers.new(name='UVMap')
_uv.uv.foreach_set('vector', [0.375, 0.0, 0.625, 0.0, 0.625, 0.25, 0.375, 0.25, 0.375, 0.25, 0.625, 0.25, 0.625, 0.5, 0.375, 0.5, 0.375, 0.5, 0.625, 0.5, 0.625, 0.75, 0.375, 0.75, 0.375, 0.75, 0.625, 0.75, 0.625, 1.0, 0.375, 1.0, 0.125, 0.5, 0.375, 0.5, 0.375, 0.75, 0.125, 0.75, 0.625, 0.5, 0.875, 0.5, 0.875, 0.75, 0.625, 0.75])
me_cube_016.materials.append(mat_blue)
me_cube_016.use_remesh_fix_poles = True
me_cube_016.use_remesh_preserve_attributes = False
me_cube_016.update()

# ---- objects
ob_cube = bpy.data.objects.new('Cube', me_cube)
ob_cube_001 = bpy.data.objects.new('Cube.001', me_cube_001)
ob_cube_002 = bpy.data.objects.new('Cube.002', me_cube_002)
ob_cube_003 = bpy.data.objects.new('Cube.003', me_cube_003)
ob_cube_004 = bpy.data.objects.new('Cube.004', me_cube_004)
ob_cube_005 = bpy.data.objects.new('Cube.005', me_cube_005)
ob_cube_006 = bpy.data.objects.new('Cube.006', me_cube_006)
ob_cube_007 = bpy.data.objects.new('Cube.007', me_cube_007)
ob_cube_008 = bpy.data.objects.new('Cube.008', me_cube_008)
ob_cube_009 = bpy.data.objects.new('Cube.009', me_cube_009)
ob_cube_010 = bpy.data.objects.new('Cube.010', me_cube_010)
ob_cube_011 = bpy.data.objects.new('Cube.011', me_cube_011)
ob_cube_012 = bpy.data.objects.new('Cube.012', me_cube_012)
ob_cube_013 = bpy.data.objects.new('Cube.013', me_cube_013)
ob_cube_014 = bpy.data.objects.new('Cube.014', me_cube_014)
ob_cube_015 = bpy.data.objects.new('Cube.015', me_cube_015)
ob_cube_016 = bpy.data.objects.new('Cube.016', me_cube_016)

# ---- transforms, parenting, visibility, modifiers, constraints
ob_cube.location = (0.0, 0.0, 1.0)
ob_cube.lock_rotations_4d = False
ob_cube.empty_display_type = 'ARROWS'
ob_cube.lineart.crease_threshold = 0.0
ob_cube_001.location = (0.0, 0.0, 2.076)
ob_cube_001.scale = (1.0, 1.0, 0.07692)
ob_cube_002.location = (0.0, 0.0, 0.07583)
ob_cube_002.scale = (1.06, 1.06, 0.08152)
ob_cube_003.location = (0.7903, 0.0, 0.7547)
ob_cube_003.scale = (0.7291, 0.3315, 0.07692)
ob_cube_004.location = (0.7827, 0.00118, 0.7545)
ob_cube_004.scale = (0.6578, 0.289, 0.07267)
ob_cube_005.location = (0.921, -0.25, 0.3604)
ob_cube_005.scale = (0.03138, 0.03138, 0.3603)
ob_cube_006.location = (0.921, 0.2557, 0.3604)
ob_cube_006.scale = (0.03138, 0.03138, 0.3603)
ob_cube_007.location = (0.6257, -0.000725, 1.718)
ob_cube_007.scale = (0.03138, 0.03138, 0.1923)
ob_cube_008.location = (0.6264, 0.002671, 1.717)
ob_cube_008.rotation_euler = (1.571, 0.0, 0.0)
ob_cube_008.scale = (0.03138, 0.03138, 0.1923)
ob_cube_009.location = (0.6273, -0.564, 1.689)
ob_cube_009.rotation_euler = (0.0, 1.571, 0.0)
ob_cube_009.scale = (0.1619, 0.1038, 0.02016)
ob_cube_010.location = (0.6373, -0.5662, 1.717)
ob_cube_010.scale = (0.00471, 0.09725, 0.1131)
ob_cube_011.location = (0.6333, 0.5982, 1.693)
ob_cube_011.rotation_euler = (0.0, 1.571, 0.0)
ob_cube_011.scale = (0.1619, 0.1038, 0.02016)
ob_cube_012.location = (0.6433, 0.5961, 1.721)
ob_cube_012.scale = (0.00471, 0.09725, 0.1131)
ob_cube_013.location = (0.6333, 0.5982, 1.168)
ob_cube_013.rotation_euler = (0.0, 1.571, 0.0)
ob_cube_013.scale = (0.1619, 0.1038, 0.02016)
ob_cube_014.location = (0.6433, 0.5961, 1.196)
ob_cube_014.scale = (0.00471, 0.09725, 0.1131)
ob_cube_015.location = (0.6273, -0.564, 1.167)
ob_cube_015.rotation_euler = (0.0, 1.571, 0.0)
ob_cube_015.scale = (0.1619, 0.1038, 0.02016)
ob_cube_016.location = (0.6373, -0.5662, 1.195)
ob_cube_016.scale = (0.00471, 0.09725, 0.1131)

# ---- collection membership
col_collection.objects.link(ob_cube)
col_collection.objects.link(ob_cube_001)
col_collection.objects.link(ob_cube_002)
col_collection.objects.link(ob_cube_003)
col_collection.objects.link(ob_cube_004)
col_collection.objects.link(ob_cube_005)
col_collection.objects.link(ob_cube_006)
col_collection.objects.link(ob_cube_007)
col_collection.objects.link(ob_cube_008)
col_collection.objects.link(ob_cube_009)
col_collection.objects.link(ob_cube_010)
col_collection.objects.link(ob_cube_011)
col_collection.objects.link(ob_cube_012)
col_collection.objects.link(ob_cube_013)
col_collection.objects.link(ob_cube_014)
col_collection.objects.link(ob_cube_015)
col_collection.objects.link(ob_cube_016)

# ---- scene / render settings (as saved in the file)
scene.frame_start = 1; scene.frame_end = 250; scene.frame_set(1)
scene.render.engine = 'BLENDER_EEVEE_NEXT'
scene.cycles.sampling_pattern = 'TABULATED_SOBOL'
scene.cycles.use_light_tree = False
scene.view_settings.view_transform = 'Filmic'
bpy.context.view_layer.update()

# ---- added for rendering (the .blend has no active camera and no usable light): camera, sun
cam_auto = bpy.data.cameras.new('AutoCamera')
cam_auto.lens = 50.0
cam_auto.sensor_width = 36.0
cam_auto.clip_end = 1000.0
ob_auto_camera = bpy.data.objects.new('AutoCamera', cam_auto)
scene.collection.objects.link(ob_auto_camera)
ob_auto_camera.location = (3.35757, -4.06409, 3.7828)
ob_auto_camera.rotation_euler = (1.09748, -7.21219e-08, 0.694738)
scene.camera = ob_auto_camera
light_auto_sun = bpy.data.lights.new('AutoSun', 'SUN')
light_auto_sun.energy = 3.0
light_auto_sun.angle = 0.0523599
ob_auto_sun = bpy.data.objects.new('AutoSun', light_auto_sun)
scene.collection.objects.link(ob_auto_sun)
ob_auto_sun.rotation_euler = (0.872665, 0.174533, 0.523599)
bpy.context.view_layer.update()
